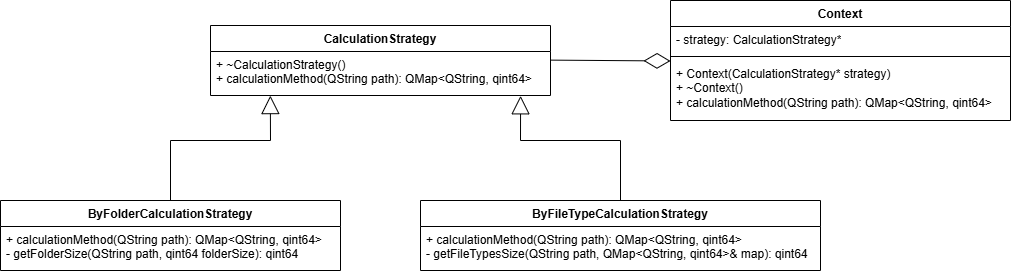

The diagram above was exported from draw.io. Its source (the exported page's mxGraphModel, read from the mxfile embedded in the PNG):
<mxGraphModel dx="1050" dy="609" grid="1" gridSize="10" guides="1" tooltips="1" connect="1" arrows="1" fold="1" page="1" pageScale="1" pageWidth="4681" pageHeight="3300" math="0" shadow="0">
  <root>
    <mxCell id="0" />
    <mxCell id="1" parent="0" />
    <mxCell id="6PC6ESwaJsNh6PyLJ1d--1" value="CalculationStrategy" style="swimlane;fontStyle=1;align=center;verticalAlign=top;childLayout=stackLayout;horizontal=1;startSize=26;horizontalStack=0;resizeParent=1;resizeParentMax=0;resizeLast=0;collapsible=1;marginBottom=0;whiteSpace=wrap;html=1;" vertex="1" parent="1">
      <mxGeometry x="340" y="65" width="340" height="70" as="geometry" />
    </mxCell>
    <mxCell id="6PC6ESwaJsNh6PyLJ1d--4" value="+ ~CalculationStrategy()&lt;div&gt;+ calculationMethod(QString path): QMap&amp;lt;QString, qint64&amp;gt;&lt;/div&gt;" style="text;strokeColor=none;fillColor=none;align=left;verticalAlign=top;spacingLeft=4;spacingRight=4;overflow=hidden;rotatable=0;points=[[0,0.5],[1,0.5]];portConstraint=eastwest;whiteSpace=wrap;html=1;" vertex="1" parent="6PC6ESwaJsNh6PyLJ1d--1">
      <mxGeometry y="26" width="340" height="44" as="geometry" />
    </mxCell>
    <mxCell id="6PC6ESwaJsNh6PyLJ1d--5" value="ByFolderCalculationStrategy" style="swimlane;fontStyle=1;align=center;verticalAlign=top;childLayout=stackLayout;horizontal=1;startSize=26;horizontalStack=0;resizeParent=1;resizeParentMax=0;resizeLast=0;collapsible=1;marginBottom=0;whiteSpace=wrap;html=1;" vertex="1" parent="1">
      <mxGeometry x="130" y="240" width="340" height="70" as="geometry" />
    </mxCell>
    <mxCell id="6PC6ESwaJsNh6PyLJ1d--6" value="&lt;div&gt;+ calculationMethod(QString path): QMap&amp;lt;QString, qint64&amp;gt;&lt;/div&gt;&lt;div&gt;- getFolderSize(QString path, qint64 folderSize): qint64&lt;/div&gt;" style="text;strokeColor=none;fillColor=none;align=left;verticalAlign=top;spacingLeft=4;spacingRight=4;overflow=hidden;rotatable=0;points=[[0,0.5],[1,0.5]];portConstraint=eastwest;whiteSpace=wrap;html=1;" vertex="1" parent="6PC6ESwaJsNh6PyLJ1d--5">
      <mxGeometry y="26" width="340" height="44" as="geometry" />
    </mxCell>
    <mxCell id="6PC6ESwaJsNh6PyLJ1d--7" value="ByFileTypeCalculationStrategy" style="swimlane;fontStyle=1;align=center;verticalAlign=top;childLayout=stackLayout;horizontal=1;startSize=26;horizontalStack=0;resizeParent=1;resizeParentMax=0;resizeLast=0;collapsible=1;marginBottom=0;whiteSpace=wrap;html=1;" vertex="1" parent="1">
      <mxGeometry x="550" y="240" width="400" height="70" as="geometry" />
    </mxCell>
    <mxCell id="6PC6ESwaJsNh6PyLJ1d--8" value="&lt;div&gt;+ calculationMethod(QString path): QMap&amp;lt;QString, qint64&amp;gt;&lt;/div&gt;&lt;div&gt;- getFileTypesSize(QString path, QMap&amp;lt;QString, qint64&amp;gt;&amp;amp; map): qint64&lt;/div&gt;" style="text;strokeColor=none;fillColor=none;align=left;verticalAlign=top;spacingLeft=4;spacingRight=4;overflow=hidden;rotatable=0;points=[[0,0.5],[1,0.5]];portConstraint=eastwest;whiteSpace=wrap;html=1;" vertex="1" parent="6PC6ESwaJsNh6PyLJ1d--7">
      <mxGeometry y="26" width="400" height="44" as="geometry" />
    </mxCell>
    <mxCell id="6PC6ESwaJsNh6PyLJ1d--9" value="Context" style="swimlane;fontStyle=1;align=center;verticalAlign=top;childLayout=stackLayout;horizontal=1;startSize=26;horizontalStack=0;resizeParent=1;resizeParentMax=0;resizeLast=0;collapsible=1;marginBottom=0;whiteSpace=wrap;html=1;" vertex="1" parent="1">
      <mxGeometry x="800" y="40" width="340" height="120" as="geometry" />
    </mxCell>
    <mxCell id="6PC6ESwaJsNh6PyLJ1d--10" value="- strategy: CalculationStrategy*" style="text;strokeColor=none;fillColor=none;align=left;verticalAlign=top;spacingLeft=4;spacingRight=4;overflow=hidden;rotatable=0;points=[[0,0.5],[1,0.5]];portConstraint=eastwest;whiteSpace=wrap;html=1;" vertex="1" parent="6PC6ESwaJsNh6PyLJ1d--9">
      <mxGeometry y="26" width="340" height="26" as="geometry" />
    </mxCell>
    <mxCell id="6PC6ESwaJsNh6PyLJ1d--11" value="" style="line;strokeWidth=1;fillColor=none;align=left;verticalAlign=middle;spacingTop=-1;spacingLeft=3;spacingRight=3;rotatable=0;labelPosition=right;points=[];portConstraint=eastwest;strokeColor=inherit;" vertex="1" parent="6PC6ESwaJsNh6PyLJ1d--9">
      <mxGeometry y="52" width="340" height="8" as="geometry" />
    </mxCell>
    <mxCell id="6PC6ESwaJsNh6PyLJ1d--12" value="+ Context(CalculationStrategy* strategy)&lt;div&gt;+ ~Context()&lt;/div&gt;&lt;div&gt;+ calculationMethod(QString path): QMap&amp;lt;QString, qint64&amp;gt;&lt;/div&gt;" style="text;strokeColor=none;fillColor=none;align=left;verticalAlign=top;spacingLeft=4;spacingRight=4;overflow=hidden;rotatable=0;points=[[0,0.5],[1,0.5]];portConstraint=eastwest;whiteSpace=wrap;html=1;" vertex="1" parent="6PC6ESwaJsNh6PyLJ1d--9">
      <mxGeometry y="60" width="340" height="60" as="geometry" />
    </mxCell>
    <mxCell id="6PC6ESwaJsNh6PyLJ1d--14" value="" style="endArrow=block;endSize=16;endFill=0;html=1;rounded=0;exitX=0.5;exitY=0;exitDx=0;exitDy=0;entryX=0.176;entryY=1.002;entryDx=0;entryDy=0;entryPerimeter=0;" edge="1" parent="1" source="6PC6ESwaJsNh6PyLJ1d--5" target="6PC6ESwaJsNh6PyLJ1d--4">
      <mxGeometry width="160" relative="1" as="geometry">
        <mxPoint x="90" y="140" as="sourcePoint" />
        <mxPoint x="400" y="140" as="targetPoint" />
        <Array as="points">
          <mxPoint x="300" y="180" />
          <mxPoint x="400" y="180" />
        </Array>
        <mxPoint as="offset" />
      </mxGeometry>
    </mxCell>
    <mxCell id="6PC6ESwaJsNh6PyLJ1d--15" value="" style="endArrow=block;endSize=16;endFill=0;html=1;rounded=0;exitX=0.5;exitY=0;exitDx=0;exitDy=0;entryX=0.912;entryY=1.007;entryDx=0;entryDy=0;entryPerimeter=0;" edge="1" parent="1" source="6PC6ESwaJsNh6PyLJ1d--7" target="6PC6ESwaJsNh6PyLJ1d--4">
      <mxGeometry width="160" relative="1" as="geometry">
        <mxPoint x="550" y="210" as="sourcePoint" />
        <mxPoint x="650" y="140" as="targetPoint" />
        <mxPoint as="offset" />
        <Array as="points">
          <mxPoint x="750" y="180" />
          <mxPoint x="650" y="180" />
        </Array>
      </mxGeometry>
    </mxCell>
    <mxCell id="6PC6ESwaJsNh6PyLJ1d--17" value="" style="endArrow=diamondThin;endFill=0;endSize=24;html=1;rounded=0;entryX=0;entryY=0.008;entryDx=0;entryDy=0;entryPerimeter=0;exitX=0.999;exitY=0.196;exitDx=0;exitDy=0;exitPerimeter=0;" edge="1" parent="1" source="6PC6ESwaJsNh6PyLJ1d--4" target="6PC6ESwaJsNh6PyLJ1d--12">
      <mxGeometry width="160" relative="1" as="geometry">
        <mxPoint x="540" y="30" as="sourcePoint" />
        <mxPoint x="700" y="30" as="targetPoint" />
      </mxGeometry>
    </mxCell>
  </root>
</mxGraphModel>